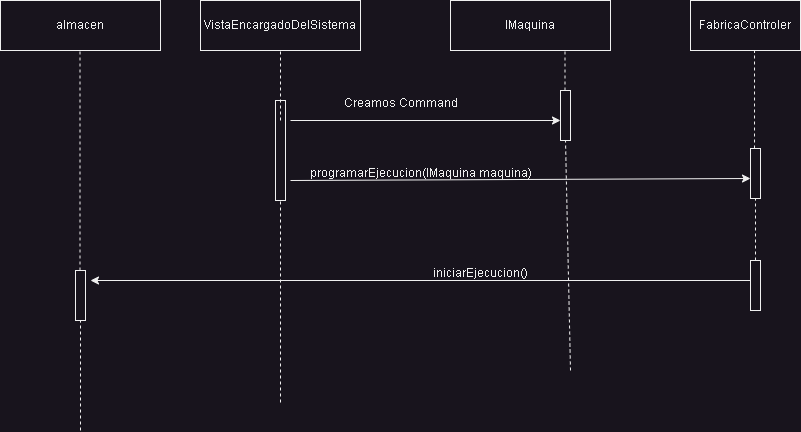

The diagram above was exported from draw.io. Its source (the exported page's mxGraphModel, read from the mxfile embedded in the PNG):
<mxGraphModel dx="1691" dy="516" grid="1" gridSize="10" guides="1" tooltips="1" connect="1" arrows="1" fold="1" page="1" pageScale="1" pageWidth="827" pageHeight="1169" math="0" shadow="0">
  <root>
    <mxCell id="0" />
    <mxCell id="1" parent="0" />
    <mxCell id="jcpMRyZDyRXSM_yy_s13-1" value="FabricaControler" style="html=1;whiteSpace=wrap;" parent="1" vertex="1">
      <mxGeometry x="670" y="230" width="110" height="50" as="geometry" />
    </mxCell>
    <mxCell id="jcpMRyZDyRXSM_yy_s13-2" value="VistaEncargadoDelSistema" style="html=1;whiteSpace=wrap;" parent="1" vertex="1">
      <mxGeometry x="180" y="230" width="160" height="50" as="geometry" />
    </mxCell>
    <mxCell id="jcpMRyZDyRXSM_yy_s13-4" value="" style="html=1;points=[];perimeter=orthogonalPerimeter;outlineConnect=0;targetShapes=umlLifeline;portConstraint=eastwest;newEdgeStyle={&quot;edgeStyle&quot;:&quot;elbowEdgeStyle&quot;,&quot;elbow&quot;:&quot;vertical&quot;,&quot;curved&quot;:0,&quot;rounded&quot;:0};" parent="1" vertex="1">
      <mxGeometry x="255" y="330" width="10" height="100" as="geometry" />
    </mxCell>
    <mxCell id="jcpMRyZDyRXSM_yy_s13-5" value="" style="endArrow=none;dashed=1;html=1;rounded=0;" parent="1" edge="1">
      <mxGeometry width="50" height="50" relative="1" as="geometry">
        <mxPoint x="260" y="350" as="sourcePoint" />
        <mxPoint x="260" y="280" as="targetPoint" />
      </mxGeometry>
    </mxCell>
    <mxCell id="jcpMRyZDyRXSM_yy_s13-6" value="" style="endArrow=none;dashed=1;html=1;rounded=0;" parent="1" edge="1">
      <mxGeometry width="50" height="50" relative="1" as="geometry">
        <mxPoint x="260" y="500" as="sourcePoint" />
        <mxPoint x="260" y="430" as="targetPoint" />
      </mxGeometry>
    </mxCell>
    <mxCell id="jcpMRyZDyRXSM_yy_s13-7" value="" style="endArrow=classic;html=1;rounded=0;entryX=0;entryY=0.6;entryDx=0;entryDy=0;entryPerimeter=0;" parent="1" target="jcpMRyZDyRXSM_yy_s13-9" edge="1">
      <mxGeometry width="50" height="50" relative="1" as="geometry">
        <mxPoint x="270" y="410" as="sourcePoint" />
        <mxPoint x="420" y="410" as="targetPoint" />
      </mxGeometry>
    </mxCell>
    <mxCell id="jcpMRyZDyRXSM_yy_s13-8" value="" style="endArrow=none;dashed=1;html=1;rounded=0;entryX=0.582;entryY=1.02;entryDx=0;entryDy=0;entryPerimeter=0;" parent="1" source="jcpMRyZDyRXSM_yy_s13-9" target="jcpMRyZDyRXSM_yy_s13-1" edge="1">
      <mxGeometry width="50" height="50" relative="1" as="geometry">
        <mxPoint x="595" y="340" as="sourcePoint" />
        <mxPoint x="594.5" y="280" as="targetPoint" />
      </mxGeometry>
    </mxCell>
    <mxCell id="jcpMRyZDyRXSM_yy_s13-9" value="" style="html=1;points=[];perimeter=orthogonalPerimeter;outlineConnect=0;targetShapes=umlLifeline;portConstraint=eastwest;newEdgeStyle={&quot;edgeStyle&quot;:&quot;elbowEdgeStyle&quot;,&quot;elbow&quot;:&quot;vertical&quot;,&quot;curved&quot;:0,&quot;rounded&quot;:0};" parent="1" vertex="1">
      <mxGeometry x="730" y="378" width="10" height="50" as="geometry" />
    </mxCell>
    <mxCell id="jcpMRyZDyRXSM_yy_s13-14" value="programarEjecucion(IMaquina maquina)" style="text;html=1;align=center;verticalAlign=middle;resizable=0;points=[];autosize=1;strokeColor=none;fillColor=none;" parent="1" vertex="1">
      <mxGeometry x="275" y="388" width="250" height="30" as="geometry" />
    </mxCell>
    <mxCell id="jcpMRyZDyRXSM_yy_s13-16" value="" style="endArrow=none;dashed=1;html=1;rounded=0;" parent="1" edge="1">
      <mxGeometry width="50" height="50" relative="1" as="geometry">
        <mxPoint x="260" y="632" as="sourcePoint" />
        <mxPoint x="260" y="500" as="targetPoint" />
      </mxGeometry>
    </mxCell>
    <mxCell id="jcpMRyZDyRXSM_yy_s13-17" value="" style="html=1;points=[];perimeter=orthogonalPerimeter;outlineConnect=0;targetShapes=umlLifeline;portConstraint=eastwest;newEdgeStyle={&quot;edgeStyle&quot;:&quot;elbowEdgeStyle&quot;,&quot;elbow&quot;:&quot;vertical&quot;,&quot;curved&quot;:0,&quot;rounded&quot;:0};" parent="1" vertex="1">
      <mxGeometry x="730" y="490" width="10" height="50" as="geometry" />
    </mxCell>
    <mxCell id="jcpMRyZDyRXSM_yy_s13-18" value="" style="endArrow=none;dashed=1;html=1;rounded=0;" parent="1" source="jcpMRyZDyRXSM_yy_s13-17" target="jcpMRyZDyRXSM_yy_s13-9" edge="1">
      <mxGeometry width="50" height="50" relative="1" as="geometry">
        <mxPoint x="665.5" y="480" as="sourcePoint" />
        <mxPoint x="664.5" y="430" as="targetPoint" />
      </mxGeometry>
    </mxCell>
    <mxCell id="jcpMRyZDyRXSM_yy_s13-19" value="" style="endArrow=classic;html=1;rounded=0;" parent="1" source="jcpMRyZDyRXSM_yy_s13-17" edge="1">
      <mxGeometry width="50" height="50" relative="1" as="geometry">
        <mxPoint x="510" y="530" as="sourcePoint" />
        <mxPoint x="70" y="510" as="targetPoint" />
      </mxGeometry>
    </mxCell>
    <mxCell id="jcpMRyZDyRXSM_yy_s13-20" value="iniciarEjecucion()" style="text;html=1;align=center;verticalAlign=middle;resizable=0;points=[];autosize=1;strokeColor=none;fillColor=none;" parent="1" vertex="1">
      <mxGeometry x="400" y="488" width="120" height="30" as="geometry" />
    </mxCell>
    <mxCell id="jcpMRyZDyRXSM_yy_s13-21" value="IMaquina" style="html=1;whiteSpace=wrap;" parent="1" vertex="1">
      <mxGeometry x="430" y="230" width="160" height="50" as="geometry" />
    </mxCell>
    <mxCell id="jcpMRyZDyRXSM_yy_s13-23" value="" style="endArrow=none;dashed=1;html=1;rounded=0;" parent="1" source="jcpMRyZDyRXSM_yy_s13-24" edge="1">
      <mxGeometry width="50" height="50" relative="1" as="geometry">
        <mxPoint x="544.5" y="310" as="sourcePoint" />
        <mxPoint x="544.5" y="280" as="targetPoint" />
      </mxGeometry>
    </mxCell>
    <mxCell id="jcpMRyZDyRXSM_yy_s13-24" value="" style="html=1;points=[];perimeter=orthogonalPerimeter;outlineConnect=0;targetShapes=umlLifeline;portConstraint=eastwest;newEdgeStyle={&quot;edgeStyle&quot;:&quot;elbowEdgeStyle&quot;,&quot;elbow&quot;:&quot;vertical&quot;,&quot;curved&quot;:0,&quot;rounded&quot;:0};" parent="1" vertex="1">
      <mxGeometry x="540" y="320" width="10" height="50" as="geometry" />
    </mxCell>
    <mxCell id="jcpMRyZDyRXSM_yy_s13-25" value="" style="endArrow=classic;html=1;rounded=0;entryX=0;entryY=0.6;entryDx=0;entryDy=0;entryPerimeter=0;" parent="1" target="jcpMRyZDyRXSM_yy_s13-24" edge="1">
      <mxGeometry width="50" height="50" relative="1" as="geometry">
        <mxPoint x="270" y="350" as="sourcePoint" />
        <mxPoint x="500" y="350" as="targetPoint" />
      </mxGeometry>
    </mxCell>
    <mxCell id="jcpMRyZDyRXSM_yy_s13-27" value="" style="endArrow=none;dashed=1;html=1;rounded=0;entryX=0.5;entryY=1;entryDx=0;entryDy=0;entryPerimeter=0;" parent="1" target="jcpMRyZDyRXSM_yy_s13-24" edge="1">
      <mxGeometry width="50" height="50" relative="1" as="geometry">
        <mxPoint x="550" y="600" as="sourcePoint" />
        <mxPoint x="610" y="388" as="targetPoint" />
      </mxGeometry>
    </mxCell>
    <mxCell id="jcpMRyZDyRXSM_yy_s13-28" value="Creamos Command" style="text;html=1;align=center;verticalAlign=middle;resizable=0;points=[];autosize=1;strokeColor=none;fillColor=none;" parent="1" vertex="1">
      <mxGeometry x="310" y="318" width="140" height="30" as="geometry" />
    </mxCell>
    <mxCell id="Kb5Xjmi2tLL2or5sk_NS-1" value="almacen" style="html=1;whiteSpace=wrap;" vertex="1" parent="1">
      <mxGeometry x="-20" y="230" width="160" height="50" as="geometry" />
    </mxCell>
    <mxCell id="Kb5Xjmi2tLL2or5sk_NS-3" value="" style="endArrow=none;dashed=1;html=1;rounded=0;" edge="1" parent="1" source="Kb5Xjmi2tLL2or5sk_NS-4">
      <mxGeometry width="50" height="50" relative="1" as="geometry">
        <mxPoint x="60" y="660" as="sourcePoint" />
        <mxPoint x="59.5" y="280" as="targetPoint" />
      </mxGeometry>
    </mxCell>
    <mxCell id="Kb5Xjmi2tLL2or5sk_NS-5" value="" style="endArrow=none;dashed=1;html=1;rounded=0;" edge="1" parent="1" target="Kb5Xjmi2tLL2or5sk_NS-4">
      <mxGeometry width="50" height="50" relative="1" as="geometry">
        <mxPoint x="60" y="660" as="sourcePoint" />
        <mxPoint x="59.5" y="280" as="targetPoint" />
      </mxGeometry>
    </mxCell>
    <mxCell id="Kb5Xjmi2tLL2or5sk_NS-4" value="" style="html=1;points=[];perimeter=orthogonalPerimeter;outlineConnect=0;targetShapes=umlLifeline;portConstraint=eastwest;newEdgeStyle={&quot;edgeStyle&quot;:&quot;elbowEdgeStyle&quot;,&quot;elbow&quot;:&quot;vertical&quot;,&quot;curved&quot;:0,&quot;rounded&quot;:0};" vertex="1" parent="1">
      <mxGeometry x="55" y="500" width="10" height="50" as="geometry" />
    </mxCell>
  </root>
</mxGraphModel>